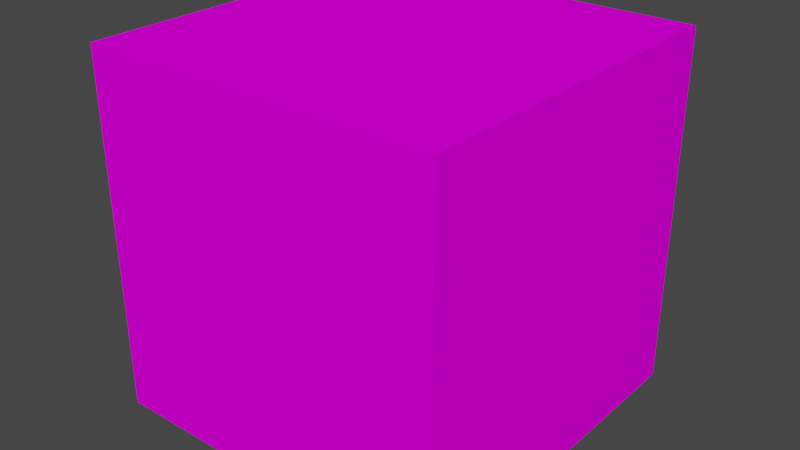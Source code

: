 # Source: Floresta_3.blend  (saved by Blender 3.3.6; exported with 4.5.12 LTS)
import bpy
from mathutils import Matrix  # noqa: F401  (used for matrix-valued properties, if any)

bpy.ops.wm.read_factory_settings(use_empty=True)
scene = bpy.context.scene
scene.name = 'Scene'

# ---- collections
col_collection = bpy.data.collections.new('Collection'); scene.collection.children.link(col_collection)

# ---- images (referenced by path relative to the original .blend; pixels are not part of the script)
import os
ASSET_DIR = os.environ.get("B2B_ASSET_DIR", "")  # directory of the original .blend (textures are referenced by path, not embedded)
HERE = os.path.dirname(os.path.abspath(__file__))  # packed textures are extracted next to this script under _unpacked/

def load_image(name, relpath, width, height, colorspace="sRGB"):
    """Load a texture the original file referenced (path relative to the .blend, or extracted next to this script)."""
    p = next((c for c in (os.path.join(HERE, relpath), os.path.join(ASSET_DIR, relpath)) if relpath and os.path.exists(c)), "")
    if p:
        img = bpy.data.images.load(p, check_existing=True)
        img.name = name
    else:  # same state as the original file: an image datablock whose file is absent (Cycles renders it pink)
        img = bpy.data.images.new(name, width, height)
        img.source = "FILE"
        img.filepath = "//" + (relpath or name)
    img.colorspace_settings.name = colorspace
    return img
img_3_jpg = load_image('3.jpg', '3.jpg', 1024, 1024, 'sRGB')

# ---- materials (node trees are filled in below, after node groups)
mat_3 = bpy.data.materials.new('3')
mat_3.use_transparent_shadow = False

# ---- material node trees
mat_3.use_nodes = True; mat_3.node_tree.nodes.clear()
_N = mat_3.node_tree.nodes; _L = mat_3.node_tree.links
n0 = _N.new('ShaderNodeBsdfPrincipled'); n0.name = 'Principled BSDF'; n0.location = (10, 300)
n0.distribution = 'GGX'
n0.subsurface_method = 'RANDOM_WALK_SKIN'
n0.inputs[3].default_value = 1.45
n0.inputs[13].default_value = 0.0
n0.inputs[27].default_value = (0.0, 0.0, 0.0, 1.0)
n0.inputs[28].default_value = 1.0
n1 = _N.new('ShaderNodeOutputMaterial'); n1.name = 'Material Output'; n1.location = (300, 300)
n2 = _N.new('ShaderNodeTexImage'); n2.name = 'Image Texture'; n2.location = (-402, 165)
n2.image = img_3_jpg
_L.new(n0.outputs[0], n1.inputs[0])
_L.new(n2.outputs[0], n0.inputs[0])
n1.is_active_output = True

# ---- world
world_world = bpy.data.worlds.new('World'); scene.world = world_world
world_world.use_nodes = True; world_world.node_tree.nodes.clear()
_N = world_world.node_tree.nodes; _L = world_world.node_tree.links
n0 = _N.new('ShaderNodeOutputWorld'); n0.name = 'World Output'; n0.location = (300, 300)
n1 = _N.new('ShaderNodeBackground'); n1.name = 'Background'; n1.location = (10, 300)
n1.inputs[0].default_value = (0.05088, 0.05088, 0.05088, 1.0)
_L.new(n1.outputs[0], n0.inputs[0])
n0.is_active_output = True
world_world.color = (0.05088, 0.05088, 0.05088)
world_world.use_sun_shadow = False
world_world.sun_shadow_jitter_overblur = 0.0

# ---- meshes
me_cube_009 = bpy.data.meshes.new('Cube.009')
me_cube_009.from_pydata([(1.0, 1.0, 1.0), (1.0, 1.0, -1.0), (1.0, -1.0, 1.0), (1.0, -1.0, -1.0), (-1.0, 1.0, 1.0), (-1.0, 1.0, -1.0), (-1.0, -1.0, 1.0), (-1.0, -1.0, -1.0)], [], [(0, 4, 6, 2), (3, 2, 6, 7), (7, 6, 4, 5), (5, 1, 3, 7), (1, 0, 2, 3), (5, 4, 0, 1)])
_uv = me_cube_009.uv_layers.new(name='UVMap')
_uv.uv.foreach_set('vector', [0.6244, 0.5016, 0.8721, 0.5016, 0.8721, 0.7503, 0.6244, 0.7503, 0.3756, 0.7503, 0.6244, 0.7503, 0.6244, 0.999, 0.3756, 0.999, 0.3756, 0.004088, 0.6244, 0.004088, 0.6244, 0.2528, 0.3756, 0.2528, 0.1279, 0.5016, 0.3756, 0.5016, 0.3756, 0.7503, 0.1279, 0.7503, 0.3756, 0.5016, 0.6244, 0.5016, 0.6244, 0.7503, 0.3756, 0.7503, 0.3756, 0.2528, 0.6244, 0.2528, 0.6244, 0.5016, 0.3756, 0.5016])
me_cube_009.materials.append(mat_3)
me_cube_009.use_mirror_vertex_groups = False
me_cube_009.update()

# ---- objects
ob_3 = bpy.data.objects.new('3', me_cube_009)

# ---- transforms, parenting, visibility, modifiers, constraints
ob_3.location = (0.0, 0.0, 0.0)
ob_3.rotation_euler = (3.142, -1.571, 0.0)
ob_3.lock_rotations_4d = False
ob_3.empty_display_type = 'ARROWS'
ob_3.lineart.crease_threshold = 0.0

# ---- collection membership
col_collection.objects.link(ob_3)

# ---- scene / render settings (as saved in the file)
scene.frame_start = 1; scene.frame_end = 250; scene.frame_set(1)
scene.render.engine = 'BLENDER_EEVEE_NEXT'
scene.cycles.sampling_pattern = 'TABULATED_SOBOL'
scene.cycles.use_light_tree = False
scene.view_settings.view_transform = 'Filmic'
bpy.context.view_layer.update()

# ---- added for rendering (the .blend has no active camera and no usable light): camera, sun
cam_auto = bpy.data.cameras.new('AutoCamera')
cam_auto.lens = 50.0
cam_auto.sensor_width = 36.0
cam_auto.clip_end = 1000.0
ob_auto_camera = bpy.data.objects.new('AutoCamera', cam_auto)
scene.collection.objects.link(ob_auto_camera)
ob_auto_camera.location = (3.20507, -3.84609, 2.56406)
ob_auto_camera.rotation_euler = (1.09748, -7.21219e-08, 0.694738)
scene.camera = ob_auto_camera
light_auto_sun = bpy.data.lights.new('AutoSun', 'SUN')
light_auto_sun.energy = 3.0
light_auto_sun.angle = 0.0523599
ob_auto_sun = bpy.data.objects.new('AutoSun', light_auto_sun)
scene.collection.objects.link(ob_auto_sun)
ob_auto_sun.rotation_euler = (0.872665, 0.174533, 0.523599)
bpy.context.view_layer.update()
